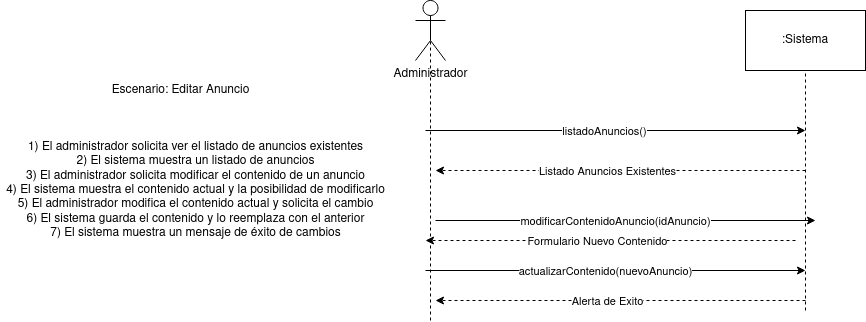

The diagram above was exported from draw.io. Its source (the exported page's mxGraphModel, read from the mxfile embedded in the PNG):
<mxGraphModel dx="2200" dy="792" grid="1" gridSize="10" guides="1" tooltips="1" connect="1" arrows="1" fold="1" page="1" pageScale="1" pageWidth="827" pageHeight="1169" math="0" shadow="0">
  <root>
    <mxCell id="SN_8wRISHOwFW3-k8xld-0" />
    <mxCell id="SN_8wRISHOwFW3-k8xld-1" parent="SN_8wRISHOwFW3-k8xld-0" />
    <mxCell id="Mj8nfDuz0b2vHBRe-JYF-1" value="Administrador" style="shape=umlActor;verticalLabelPosition=bottom;verticalAlign=top;html=1;outlineConnect=0;" vertex="1" parent="SN_8wRISHOwFW3-k8xld-1">
      <mxGeometry x="370" y="140" width="30" height="60" as="geometry" />
    </mxCell>
    <mxCell id="Mj8nfDuz0b2vHBRe-JYF-2" value=":Sistema" style="rounded=0;whiteSpace=wrap;html=1;" vertex="1" parent="SN_8wRISHOwFW3-k8xld-1">
      <mxGeometry x="700" y="150" width="120" height="60" as="geometry" />
    </mxCell>
    <mxCell id="Mj8nfDuz0b2vHBRe-JYF-3" value="" style="endArrow=none;dashed=1;html=1;entryX=0.5;entryY=0.5;entryDx=0;entryDy=0;entryPerimeter=0;" edge="1" parent="SN_8wRISHOwFW3-k8xld-1" target="Mj8nfDuz0b2vHBRe-JYF-1">
      <mxGeometry width="50" height="50" relative="1" as="geometry">
        <mxPoint x="385" y="460" as="sourcePoint" />
        <mxPoint x="380" y="230" as="targetPoint" />
      </mxGeometry>
    </mxCell>
    <mxCell id="Mj8nfDuz0b2vHBRe-JYF-4" value="" style="endArrow=none;dashed=1;html=1;entryX=0.5;entryY=1;entryDx=0;entryDy=0;" edge="1" parent="SN_8wRISHOwFW3-k8xld-1" target="Mj8nfDuz0b2vHBRe-JYF-2">
      <mxGeometry width="50" height="50" relative="1" as="geometry">
        <mxPoint x="760" y="450" as="sourcePoint" />
        <mxPoint x="760" y="220" as="targetPoint" />
      </mxGeometry>
    </mxCell>
    <mxCell id="Mj8nfDuz0b2vHBRe-JYF-5" value="Escenario: Editar Anuncio" style="text;html=1;align=center;verticalAlign=middle;resizable=0;points=[];autosize=1;strokeColor=none;fillColor=none;" vertex="1" parent="SN_8wRISHOwFW3-k8xld-1">
      <mxGeometry x="60" y="220" width="150" height="20" as="geometry" />
    </mxCell>
    <mxCell id="Mj8nfDuz0b2vHBRe-JYF-6" value="&lt;div&gt;1) El administrador solicita ver el listado de anuncios existentes&lt;br&gt;&lt;/div&gt;&lt;div&gt;2) El sistema muestra un listado de anuncios&lt;br&gt;&lt;/div&gt;&lt;div&gt;3) El administrador solicita modificar el contenido de un anuncio&lt;br&gt;&lt;/div&gt;&lt;div&gt;4) El sistema muestra el contenido actual y la posibilidad de modificarlo&lt;br&gt;&lt;/div&gt;&lt;div&gt;5) El administrador modifica el contenido actual y solicita el cambio&lt;br&gt;&lt;/div&gt;&lt;div&gt;6) El sistema guarda el contenido y lo reemplaza con el anterior&lt;br&gt;&lt;/div&gt;&lt;div&gt;7) El sistema muestra un mensaje de éxito de cambios &lt;br&gt;&lt;/div&gt;" style="text;html=1;align=center;verticalAlign=middle;resizable=0;points=[];autosize=1;strokeColor=none;fillColor=none;" vertex="1" parent="SN_8wRISHOwFW3-k8xld-1">
      <mxGeometry x="-45" y="280" width="390" height="100" as="geometry" />
    </mxCell>
    <mxCell id="Mj8nfDuz0b2vHBRe-JYF-7" value="" style="endArrow=classic;html=1;" edge="1" parent="SN_8wRISHOwFW3-k8xld-1">
      <mxGeometry width="50" height="50" relative="1" as="geometry">
        <mxPoint x="380" y="270" as="sourcePoint" />
        <mxPoint x="760" y="270" as="targetPoint" />
      </mxGeometry>
    </mxCell>
    <mxCell id="Mj8nfDuz0b2vHBRe-JYF-8" value="listadoAnuncios()" style="edgeLabel;html=1;align=center;verticalAlign=middle;resizable=0;points=[];" vertex="1" connectable="0" parent="Mj8nfDuz0b2vHBRe-JYF-7">
      <mxGeometry x="-0.0683" y="4" relative="1" as="geometry">
        <mxPoint x="1" y="4" as="offset" />
      </mxGeometry>
    </mxCell>
    <mxCell id="Mj8nfDuz0b2vHBRe-JYF-9" value="" style="endArrow=classic;dashed=1;html=1;endFill=1;" edge="1" parent="SN_8wRISHOwFW3-k8xld-1">
      <mxGeometry width="50" height="50" relative="1" as="geometry">
        <mxPoint x="760" y="440" as="sourcePoint" />
        <mxPoint x="390" y="440" as="targetPoint" />
      </mxGeometry>
    </mxCell>
    <mxCell id="Mj8nfDuz0b2vHBRe-JYF-10" value="Alerta de Exito" style="edgeLabel;html=1;align=center;verticalAlign=middle;resizable=0;points=[];" vertex="1" connectable="0" parent="Mj8nfDuz0b2vHBRe-JYF-9">
      <mxGeometry x="0.0872" y="2" relative="1" as="geometry">
        <mxPoint x="2" y="-2" as="offset" />
      </mxGeometry>
    </mxCell>
    <mxCell id="Mj8nfDuz0b2vHBRe-JYF-11" value="" style="endArrow=classic;dashed=1;html=1;endFill=1;" edge="1" parent="SN_8wRISHOwFW3-k8xld-1">
      <mxGeometry width="50" height="50" relative="1" as="geometry">
        <mxPoint x="760" y="310" as="sourcePoint" />
        <mxPoint x="390" y="310" as="targetPoint" />
      </mxGeometry>
    </mxCell>
    <mxCell id="Mj8nfDuz0b2vHBRe-JYF-12" value="Listado Anuncios Existentes" style="edgeLabel;html=1;align=center;verticalAlign=middle;resizable=0;points=[];" vertex="1" connectable="0" parent="Mj8nfDuz0b2vHBRe-JYF-11">
      <mxGeometry x="0.0872" y="2" relative="1" as="geometry">
        <mxPoint x="2" y="-2" as="offset" />
      </mxGeometry>
    </mxCell>
    <mxCell id="Mj8nfDuz0b2vHBRe-JYF-13" value="" style="endArrow=classic;html=1;" edge="1" parent="SN_8wRISHOwFW3-k8xld-1">
      <mxGeometry width="50" height="50" relative="1" as="geometry">
        <mxPoint x="380" y="410" as="sourcePoint" />
        <mxPoint x="760" y="410" as="targetPoint" />
      </mxGeometry>
    </mxCell>
    <mxCell id="Mj8nfDuz0b2vHBRe-JYF-14" value="actualizarContenido(nuevoAnuncio)" style="edgeLabel;html=1;align=center;verticalAlign=middle;resizable=0;points=[];" vertex="1" connectable="0" parent="Mj8nfDuz0b2vHBRe-JYF-13">
      <mxGeometry x="-0.0683" y="4" relative="1" as="geometry">
        <mxPoint x="2" y="4" as="offset" />
      </mxGeometry>
    </mxCell>
    <mxCell id="Mj8nfDuz0b2vHBRe-JYF-15" value="" style="endArrow=classic;dashed=1;html=1;endFill=1;" edge="1" parent="SN_8wRISHOwFW3-k8xld-1">
      <mxGeometry width="50" height="50" relative="1" as="geometry">
        <mxPoint x="750" y="380" as="sourcePoint" />
        <mxPoint x="380" y="380" as="targetPoint" />
      </mxGeometry>
    </mxCell>
    <mxCell id="Mj8nfDuz0b2vHBRe-JYF-16" value="Formulario Nuevo Contenido" style="edgeLabel;html=1;align=center;verticalAlign=middle;resizable=0;points=[];" vertex="1" connectable="0" parent="Mj8nfDuz0b2vHBRe-JYF-15">
      <mxGeometry x="0.0872" y="2" relative="1" as="geometry">
        <mxPoint x="2" y="-2" as="offset" />
      </mxGeometry>
    </mxCell>
    <mxCell id="Mj8nfDuz0b2vHBRe-JYF-18" value="" style="endArrow=classic;html=1;" edge="1" parent="SN_8wRISHOwFW3-k8xld-1">
      <mxGeometry width="50" height="50" relative="1" as="geometry">
        <mxPoint x="390" y="360" as="sourcePoint" />
        <mxPoint x="770" y="360" as="targetPoint" />
      </mxGeometry>
    </mxCell>
    <mxCell id="Mj8nfDuz0b2vHBRe-JYF-19" value="modificarContenidoAnuncio(idAnuncio)" style="edgeLabel;html=1;align=center;verticalAlign=middle;resizable=0;points=[];" vertex="1" connectable="0" parent="Mj8nfDuz0b2vHBRe-JYF-18">
      <mxGeometry x="-0.0683" y="4" relative="1" as="geometry">
        <mxPoint x="2" y="4" as="offset" />
      </mxGeometry>
    </mxCell>
  </root>
</mxGraphModel>